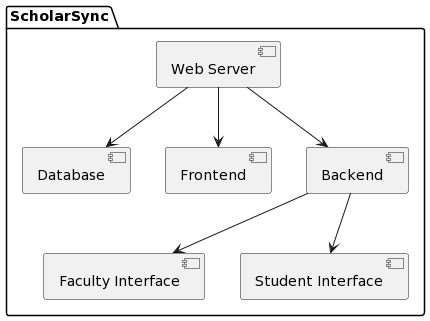

The diagram above was rendered by PlantUML. Its source (embedded in the PNG):
@startuml
package "ScholarSync" {
  [Web Server]
  [Database]
  [Frontend]
  [Backend]
  [Faculty Interface]
  [Student Interface]

  [Web Server] --> [Database]
  [Web Server] --> [Frontend]
  [Web Server] --> [Backend]
  [Backend] --> [Faculty Interface]
  [Backend] --> [Student Interface]
}
@enduml